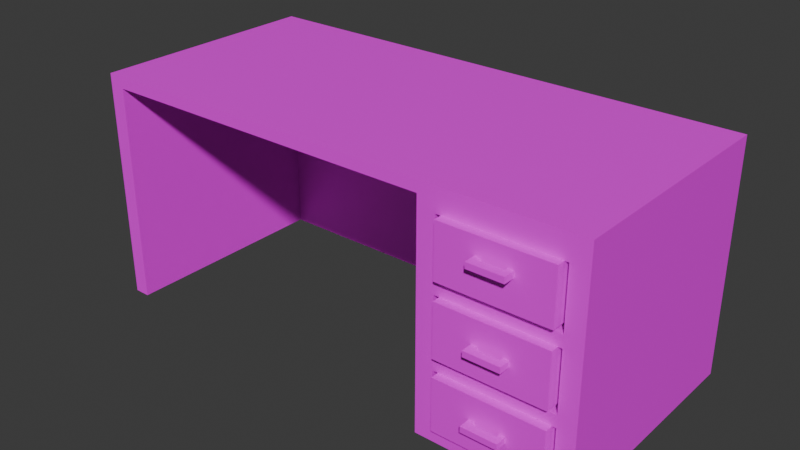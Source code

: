 # Source: table.blend  (saved by Blender 4.2.66; exported with 4.5.12 LTS)
import bpy
from mathutils import Matrix  # noqa: F401  (used for matrix-valued properties, if any)

bpy.ops.wm.read_factory_settings(use_empty=True)
scene = bpy.context.scene
scene.name = 'Scene'

# ---- collections
col_collection = bpy.data.collections.new('Collection'); scene.collection.children.link(col_collection)

# ---- images (referenced by path relative to the original .blend; pixels are not part of the script)
import os
ASSET_DIR = os.environ.get("B2B_ASSET_DIR", "")  # directory of the original .blend (textures are referenced by path, not embedded)
HERE = os.path.dirname(os.path.abspath(__file__))  # packed textures are extracted next to this script under _unpacked/

def load_image(name, relpath, width, height, colorspace="sRGB"):
    """Load a texture the original file referenced (path relative to the .blend, or extracted next to this script)."""
    p = next((c for c in (os.path.join(HERE, relpath), os.path.join(ASSET_DIR, relpath)) if relpath and os.path.exists(c)), "")
    if p:
        img = bpy.data.images.load(p, check_existing=True)
        img.name = name
    else:  # same state as the original file: an image datablock whose file is absent (Cycles renders it pink)
        img = bpy.data.images.new(name, width, height)
        img.source = "FILE"
        img.filepath = "//" + (relpath or name)
    img.colorspace_settings.name = colorspace
    return img
img_1680494893_na_dache_pro_p_frantsuzskii_orekh_tsvet_mebeli_foto = load_image('1680494893_na-dache-pro-p-frantsuzskii-orekh-tsvet-mebeli-foto-', '1680494893_na-dache-pro-p-frantsuzskii-orekh-tsvet-mebeli-foto-61.jpg', 1024, 1024, 'sRGB')

# ---- materials (node trees are filled in below, after node groups)
mat_material = bpy.data.materials.new('Material')
mat_material_001 = bpy.data.materials.new('Material.001')

# ---- material node trees
mat_material.use_nodes = True; mat_material.node_tree.nodes.clear()
_N = mat_material.node_tree.nodes; _L = mat_material.node_tree.links
n0 = _N.new('ShaderNodeBsdfPrincipled'); n0.name = 'Principled BSDF'; n0.location = (10, 300)
n1 = _N.new('ShaderNodeOutputMaterial'); n1.name = 'Material Output'; n1.location = (300, 300)
n2 = _N.new('ShaderNodeTexImage'); n2.name = 'Image Texture'; n2.location = (-270, 108)
n2.image = img_1680494893_na_dache_pro_p_frantsuzskii_orekh_tsvet_mebeli_foto
n3 = _N.new('ShaderNodeNewGeometry'); n3.name = 'Geometry'; n3.location = (-621, 126)
n4 = _N.new('ShaderNodeMapping'); n4.name = 'Mapping'; n4.location = (-440, 198)
_L.new(n0.outputs[0], n1.inputs[0])
_L.new(n2.outputs[0], n0.inputs[0])
_L.new(n3.outputs[0], n4.inputs[0])
_L.new(n4.outputs[0], n2.inputs[0])
n1.is_active_output = True
mat_material_001.use_nodes = True; mat_material_001.node_tree.nodes.clear()
_N = mat_material_001.node_tree.nodes; _L = mat_material_001.node_tree.links
n0 = _N.new('ShaderNodeBsdfPrincipled'); n0.name = 'Principled BSDF'; n0.location = (10, 300)
n1 = _N.new('ShaderNodeOutputMaterial'); n1.name = 'Material Output'; n1.location = (300, 300)
n2 = _N.new('ShaderNodeTexImage'); n2.name = 'Image Texture'; n2.location = (-324, 215)
n2.image = img_1680494893_na_dache_pro_p_frantsuzskii_orekh_tsvet_mebeli_foto
n3 = _N.new('ShaderNodeNewGeometry'); n3.name = 'Geometry'; n3.location = (-769, 170)
n4 = _N.new('ShaderNodeMapping'); n4.name = 'Mapping'; n4.location = (-543, 170)
_L.new(n0.outputs[0], n1.inputs[0])
_L.new(n2.outputs[0], n0.inputs[0])
_L.new(n3.outputs[0], n4.inputs[0])
_L.new(n4.outputs[0], n2.inputs[0])
n1.is_active_output = True

# ---- world
world_world = bpy.data.worlds.new('World'); scene.world = world_world
world_world.use_nodes = True; world_world.node_tree.nodes.clear()
_N = world_world.node_tree.nodes; _L = world_world.node_tree.links
n0 = _N.new('ShaderNodeOutputWorld'); n0.name = 'World Output'; n0.location = (300, 300)
n1 = _N.new('ShaderNodeBackground'); n1.name = 'Background'; n1.location = (10, 300)
n1.inputs[0].default_value = (0.05088, 0.05088, 0.05088, 1.0)
_L.new(n1.outputs[0], n0.inputs[0])
n0.is_active_output = True
world_world.color = (0.05088, 0.05088, 0.05088)
world_world.sun_shadow_jitter_overblur = 0.0

# ---- meshes
me_plane = bpy.data.meshes.new('Plane')
me_plane.from_pydata([(-1.0, -1.0, 0.0), (1.0, -1.0, 0.0), (-1.0, 1.0, 0.0), (1.0, 1.0, 0.0), (-44.76, -1.0, 0.0), (-44.76, 1.0, 0.0), (-46.95, -1.0, 0.0), (-46.95, 1.0, 0.0), (-61.53, -1.0, 0.0), (-61.53, 1.0, 0.0), (-63.72, -1.0, 0.0), (-63.72, 1.0, 0.0), (-1.0, 26.53, 0.0), (1.0, 26.53, 0.0), (-1.0, 26.53, 0.0), (1.0, 26.53, 0.0), (-1.0, 28.71, 0.0), (1.0, 28.71, 0.0), (-44.76, 26.53, 0.0), (-46.95, 26.53, 0.0), (-44.76, 28.71, 0.0), (-46.95, 28.71, 0.0), (-61.53, 26.53, 0.0), (-63.72, 26.53, 0.0), (-61.53, 28.71, 0.0), (-63.72, 28.71, 0.0), (-1.0, 1.0, -1.459), (-1.0, -1.0, -1.459), (1.0, -1.0, -1.459), (1.0, 1.0, -1.459), (-44.76, 1.0, -1.459), (-44.76, -1.0, -1.459), (-46.95, 1.0, -1.459), (-46.95, -1.0, -1.459), (-61.53, 1.0, -1.459), (-61.53, -1.0, -1.459), (-63.72, 1.0, -1.459), (-63.72, -1.0, -1.459), (1.0, 26.53, -1.459), (-1.0, 26.53, -1.459), (1.0, 26.53, -1.459), (-1.0, 26.53, -1.459), (1.0, 28.71, -1.459), (-1.0, 28.71, -1.459), (-44.76, 26.53, -1.459), (-46.95, 26.53, -1.459), (-44.76, 28.71, -1.459), (-46.95, 28.71, -1.459), (-61.53, 26.53, -1.459), (-63.72, 26.53, -1.459), (-61.53, 28.71, -1.459), (-63.72, 28.71, -1.459), (-1.0, 1.0, -8.752), (-1.0, -1.0, -8.752), (1.0, -1.0, -8.752), (1.0, 1.0, -8.752), (-44.76, 1.0, -8.752), (-44.76, -1.0, -8.752), (-46.95, 1.0, -8.752), (-46.95, -1.0, -8.752), (-61.53, 1.0, -8.752), (-61.53, -1.0, -8.752), (-63.72, 1.0, -8.752), (-63.72, -1.0, -8.752), (1.0, 26.53, -8.752), (-1.0, 26.53, -8.752), (1.0, 26.53, -8.752), (-1.0, 26.53, -8.752), (1.0, 28.71, -8.752), (-1.0, 28.71, -8.752), (-44.76, 26.53, -8.752), (-46.95, 26.53, -8.752), (-44.76, 28.71, -8.752), (-46.95, 28.71, -8.752), (-61.53, 26.53, -8.752), (-63.72, 26.53, -8.752), (-61.53, 28.71, -8.752), (-63.72, 28.71, -8.752), (-1.0, 1.0, -10.21), (-1.0, -1.0, -10.21), (1.0, -1.0, -10.21), (1.0, 1.0, -10.21), (-44.76, 1.0, -10.21), (-44.76, -1.0, -10.21), (-46.95, 1.0, -10.21), (-46.95, -1.0, -10.21), (-61.53, 1.0, -10.21), (-61.53, -1.0, -10.21), (-63.72, 1.0, -10.21), (-63.72, -1.0, -10.21), (1.0, 26.53, -10.21), (-1.0, 26.53, -10.21), (1.0, 26.53, -10.21), (-1.0, 26.53, -10.21), (1.0, 28.71, -10.21), (-1.0, 28.71, -10.21), (-44.76, 26.53, -10.21), (-46.95, 26.53, -10.21), (-44.76, 28.71, -10.21), (-46.95, 28.71, -10.21), (-61.53, 26.53, -10.21), (-63.72, 26.53, -10.21), (-61.53, 28.71, -10.21), (-63.72, 28.71, -10.21), (-1.0, 1.0, -17.5), (-1.0, -1.0, -17.5), (1.0, -1.0, -17.5), (1.0, 1.0, -17.5), (-44.76, 1.0, -17.5), (-44.76, -1.0, -17.5), (-46.95, 1.0, -17.5), (-46.95, -1.0, -17.5), (-61.53, 1.0, -17.5), (-61.53, -1.0, -17.5), (-63.72, 1.0, -17.5), (-63.72, -1.0, -17.5), (1.0, 26.53, -17.5), (-1.0, 26.53, -17.5), (1.0, 26.53, -17.5), (-1.0, 26.53, -17.5), (1.0, 28.71, -17.5), (-1.0, 28.71, -17.5), (-44.76, 26.53, -17.5), (-46.95, 26.53, -17.5), (-44.76, 28.71, -17.5), (-46.95, 28.71, -17.5), (-61.53, 26.53, -17.5), (-63.72, 26.53, -17.5), (-61.53, 28.71, -17.5), (-63.72, 28.71, -17.5), (-1.0, 1.0, -18.96), (-1.0, -1.0, -18.96), (1.0, -1.0, -18.96), (1.0, 1.0, -18.96), (-44.76, 1.0, -18.96), (-44.76, -1.0, -18.96), (-46.95, 1.0, -18.96), (-46.95, -1.0, -18.96), (-61.53, 1.0, -18.96), (-61.53, -1.0, -18.96), (-63.72, 1.0, -18.96), (-63.72, -1.0, -18.96), (1.0, 26.53, -18.96), (-1.0, 26.53, -18.96), (1.0, 26.53, -18.96), (-1.0, 26.53, -18.96), (1.0, 28.71, -18.96), (-1.0, 28.71, -18.96), (-44.76, 26.53, -18.96), (-46.95, 26.53, -18.96), (-44.76, 28.71, -18.96), (-46.95, 28.71, -18.96), (-61.53, 26.53, -18.96), (-63.72, 26.53, -18.96), (-61.53, 28.71, -18.96), (-63.72, 28.71, -18.96), (-1.0, 1.0, -26.26), (-1.0, -1.0, -26.26), (1.0, -1.0, -26.26), (1.0, 1.0, -26.26), (-44.76, 1.0, -26.26), (-44.76, -1.0, -26.26), (-46.95, 1.0, -26.26), (-46.95, -1.0, -26.26), (-61.53, 1.0, -26.26), (-61.53, -1.0, -26.26), (-63.72, 1.0, -26.26), (-63.72, -1.0, -26.26), (1.0, 26.53, -26.26), (-1.0, 26.53, -26.26), (1.0, 26.53, -26.26), (-1.0, 26.53, -26.26), (1.0, 28.71, -26.26), (-1.0, 28.71, -26.26), (-44.76, 26.53, -26.26), (-46.95, 26.53, -26.26), (-44.76, 28.71, -26.26), (-46.95, 28.71, -26.26), (-61.53, 26.53, -26.26), (-63.72, 26.53, -26.26), (-61.53, 28.71, -26.26), (-63.72, 28.71, -26.26), (-1.0, 1.0, -27.71), (-1.0, -1.0, -27.71), (1.0, -1.0, -27.71), (1.0, 1.0, -27.71), (-44.76, 1.0, -27.71), (-44.76, -1.0, -27.71), (-46.95, 1.0, -27.71), (-46.95, -1.0, -27.71), (-61.53, 1.0, -27.71), (-61.53, -1.0, -27.71), (-63.72, 1.0, -27.71), (-63.72, -1.0, -27.71), (1.0, 26.53, -27.71), (-1.0, 26.53, -27.71), (1.0, 26.53, -27.71), (-1.0, 26.53, -27.71), (1.0, 28.71, -27.71), (-1.0, 28.71, -27.71), (-44.76, 26.53, -27.71), (-46.95, 26.53, -27.71), (-44.76, 28.71, -27.71), (-46.95, 28.71, -27.71), (-61.53, 26.53, -27.71), (-63.72, 26.53, -27.71), (-61.53, 28.71, -27.71), (-63.72, 28.71, -27.71), (-1.0, 1.0, -29.17), (-1.0, -1.0, -29.17), (1.0, -1.0, -29.17), (1.0, 1.0, -29.17), (-44.76, 1.0, -29.17), (-44.76, -1.0, -29.17), (-46.95, 1.0, -29.17), (-46.95, -1.0, -29.17), (-61.53, 1.0, -29.17), (-61.53, -1.0, -29.17), (-63.72, 1.0, -29.17), (-63.72, -1.0, -29.17), (1.0, 26.53, -29.17), (-1.0, 26.53, -29.17), (1.0, 26.53, -29.17), (-1.0, 26.53, -29.17), (1.0, 28.71, -29.17), (-1.0, 28.71, -29.17), (-44.76, 26.53, -29.17), (-46.95, 26.53, -29.17), (-44.76, 28.71, -29.17), (-46.95, 28.71, -29.17), (-61.53, 26.53, -29.17), (-63.72, 26.53, -29.17), (-61.53, 28.71, -29.17), (-63.72, 28.71, -29.17)], [], [(0, 2, 3, 1), (0, 4, 5, 2), (4, 6, 7, 5), (6, 8, 9, 7), (8, 10, 11, 9), (2, 12, 13, 3), (14, 16, 17, 15), (7, 19, 18, 5), (19, 21, 20, 18), (11, 23, 22, 9), (23, 25, 24, 22), (24, 21, 19, 22), (29, 38, 64, 55), (30, 44, 70, 56), (50, 51, 77, 76), (39, 26, 52, 65), (28, 29, 55, 54), (45, 32, 58, 71), (34, 48, 74, 60), (38, 39, 65, 64), (27, 28, 54, 53), (33, 31, 57, 59), (49, 36, 62, 75), (40, 42, 68, 66), (15, 17, 42, 40), (23, 11, 36, 49), (6, 4, 31, 33), (0, 1, 28, 27), (13, 12, 39, 38), (9, 22, 19, 7), (48, 34, 32, 45), (1, 3, 29, 28), (12, 2, 26, 39), (24, 25, 51, 50), (5, 18, 44, 30), (3, 13, 38, 29), (25, 23, 49, 51), (8, 6, 33, 35), (20, 21, 47, 46), (14, 15, 40, 41), (7, 9, 34, 32), (4, 0, 27, 31), (17, 16, 43, 42), (21, 24, 50, 47), (11, 10, 37, 36), (18, 20, 46, 44), (2, 5, 30, 26), (16, 14, 41, 43), (22, 19, 45, 48), (10, 8, 35, 37), (52, 56, 82, 78), (70, 72, 98, 96), (62, 63, 89, 88), (73, 76, 102, 99), (68, 69, 95, 94), (57, 53, 79, 83), (58, 60, 86, 84), (67, 66, 92, 93), (72, 73, 99, 98), (61, 59, 85, 87), (77, 75, 101, 103), (55, 64, 90, 81), (51, 49, 75, 77), (35, 33, 59, 61), (46, 47, 73, 72), (41, 40, 66, 67), (32, 34, 60, 58), (31, 27, 53, 57), (42, 43, 69, 68), (73, 47, 45, 71), (36, 37, 63, 62), (44, 46, 72, 70), (26, 30, 56, 52), (43, 41, 67, 69), (37, 35, 61, 63), (96, 98, 124, 122), (88, 89, 115, 114), (123, 126, 128, 125), (94, 95, 121, 120), (83, 79, 105, 109), (84, 86, 112, 110), (93, 92, 118, 119), (98, 99, 125, 124), (87, 85, 111, 113), (103, 101, 127, 129), (81, 90, 116, 107), (82, 96, 122, 108), (69, 67, 93, 95), (74, 71, 97, 100), (63, 61, 87, 89), (66, 68, 94, 92), (75, 62, 88, 101), (59, 57, 83, 85), (53, 54, 80, 79), (64, 65, 91, 90), (60, 74, 100, 86), (71, 58, 84, 97), (54, 55, 81, 80), (65, 52, 78, 91), (76, 77, 103, 102), (56, 70, 96, 82), (122, 124, 150, 148), (114, 115, 141, 140), (125, 128, 154, 151), (120, 121, 147, 146), (109, 105, 131, 135), (110, 112, 138, 136), (119, 118, 144, 145), (124, 125, 151, 150), (113, 111, 137, 139), (129, 127, 153, 155), (107, 116, 142, 133), (108, 122, 148, 134), (78, 82, 108, 104), (95, 93, 119, 121), (86, 100, 97, 84), (89, 87, 113, 115), (92, 94, 120, 118), (101, 88, 114, 127), (85, 83, 109, 111), (79, 80, 106, 105), (90, 91, 117, 116), (86, 100, 126, 112), (97, 84, 110, 123), (80, 81, 107, 106), (91, 78, 104, 117), (102, 103, 129, 128), (140, 141, 167, 166), (175, 178, 180, 177), (146, 147, 173, 172), (135, 131, 157, 161), (136, 138, 164, 162), (145, 144, 170, 171), (150, 151, 177, 176), (139, 137, 163, 165), (155, 153, 179, 181), (133, 142, 168, 159), (134, 148, 174, 160), (154, 155, 181, 180), (104, 108, 134, 130), (121, 119, 145, 147), (126, 123, 149, 152), (115, 113, 139, 141), (118, 120, 146, 144), (127, 114, 140, 153), (111, 109, 135, 137), (105, 106, 132, 131), (116, 117, 143, 142), (112, 126, 152, 138), (123, 110, 136, 149), (106, 107, 133, 132), (117, 104, 130, 143), (128, 129, 155, 154), (177, 180, 206, 203), (172, 173, 199, 198), (161, 157, 183, 187), (162, 164, 190, 188), (171, 170, 196, 197), (176, 177, 203, 202), (165, 163, 189, 191), (181, 179, 205, 207), (159, 168, 194, 185), (160, 174, 200, 186), (180, 181, 207, 206), (169, 156, 182, 195), (148, 150, 176, 174), (130, 134, 160, 156), (147, 145, 171, 173), (141, 139, 165, 167), (144, 146, 172, 170), (153, 140, 166, 179), (137, 135, 161, 163), (131, 132, 158, 157), (142, 143, 169, 168), (138, 152, 178, 164), (149, 136, 162, 175), (132, 133, 159, 158), (143, 130, 156, 169), (198, 199, 225, 224), (187, 183, 209, 213), (188, 190, 216, 214), (197, 196, 222, 223), (202, 203, 229, 228), (191, 189, 215, 217), (207, 205, 231, 233), (185, 194, 220, 211), (186, 200, 226, 212), (206, 207, 233, 232), (195, 182, 208, 221), (184, 185, 211, 210), (166, 167, 193, 192), (174, 176, 202, 200), (156, 160, 186, 182), (173, 171, 197, 199), (178, 175, 201, 204), (167, 165, 191, 193), (170, 172, 198, 196), (179, 166, 192, 205), (163, 161, 187, 189), (157, 158, 184, 183), (168, 169, 195, 194), (164, 178, 204, 190), (175, 162, 188, 201), (158, 159, 185, 184), (209, 210, 211, 208), (209, 208, 212, 213), (213, 212, 214, 215), (215, 214, 216, 217), (217, 216, 218, 219), (208, 211, 220, 221), (223, 222, 224, 225), (214, 212, 226, 227), (227, 226, 228, 229), (218, 216, 230, 231), (231, 230, 232, 233), (232, 230, 227, 229), (203, 206, 232, 229), (192, 193, 219, 218), (225, 199, 202, 228), (223, 226, 212, 208), (223, 225, 228, 226), (204, 201, 227, 230), (193, 191, 217, 219), (196, 198, 224, 222), (205, 192, 218, 231), (189, 187, 213, 215), (183, 184, 210, 209), (194, 195, 221, 220), (190, 204, 201, 188), (230, 216, 214, 227), (199, 197, 200, 202), (197, 223, 208, 182), (200, 197, 182, 186), (178, 152, 154, 180), (149, 175, 177, 151), (152, 149, 151, 154), (138, 152, 149, 136), (126, 100, 102, 128), (97, 123, 125, 99), (100, 97, 99, 102), (50, 76, 74, 48), (71, 74, 76, 73), (48, 45, 47, 50)])
_uv = me_plane.uv_layers.new(name='UVMap')
_uv.uv.foreach_set('vector', [0.0, 0.0, 0.0, 1.0, 1.0, 1.0, 1.0, 0.0, 0.0, 0.0, 0.0, 0.0, 0.0, 1.0, 0.0, 1.0, 0.0, 0.0, 0.0, 0.0, 0.0, 1.0, 0.0, 1.0, 0.0, 0.0, 0.0, 0.0, 0.0, 1.0, 0.0, 1.0, 0.0, 0.0, 0.0, 0.0, 0.0, 1.0, 0.0, 1.0, 0.0, 1.0, 0.0, 1.0, 1.0, 1.0, 1.0, 1.0, 0.0, 0.0, 0.0, 0.0, 0.0, 0.0, 0.0, 0.0, 0.0, 1.0, 0.0, 1.0, 0.0, 1.0, 0.0, 1.0, 0.0, 1.0, 0.0, 1.0, 0.0, 1.0, 0.0, 1.0, 0.0, 1.0, 0.0, 1.0, 0.0, 1.0, 0.0, 1.0, 0.0, 1.0, 0.0, 1.0, 0.0, 1.0, 0.0, 1.0, 0.0, 1.0, 0.0, 1.0, 0.0, 1.0, 0.0, 1.0, 1.0, 1.0, 1.0, 1.0, 1.0, 1.0, 1.0, 1.0, 0.0, 1.0, 0.0, 1.0, 0.0, 1.0, 0.0, 1.0, 0.0, 1.0, 0.0, 1.0, 0.0, 1.0, 0.0, 1.0, 0.0, 1.0, 0.0, 1.0, 0.0, 1.0, 0.0, 1.0, 1.0, 0.0, 1.0, 1.0, 1.0, 1.0, 1.0, 0.0, 0.0, 1.0, 0.0, 1.0, 0.0, 1.0, 0.0, 1.0, 0.0, 1.0, 0.0, 1.0, 0.0, 1.0, 0.0, 1.0, 1.0, 1.0, 0.0, 1.0, 0.0, 1.0, 1.0, 1.0, 0.0, 0.0, 1.0, 0.0, 1.0, 0.0, 0.0, 0.0, 0.0, 0.0, 0.0, 0.0, 0.0, 0.0, 0.0, 0.0, 0.0, 1.0, 0.0, 1.0, 0.0, 1.0, 0.0, 1.0, 0.0, 0.0, 0.0, 0.0, 0.0, 0.0, 0.0, 0.0, 0.0, 0.0, 0.0, 0.0, 0.0, 0.0, 0.0, 0.0, 0.0, 1.0, 0.0, 1.0, 0.0, 1.0, 0.0, 1.0, 0.0, 0.0, 0.0, 0.0, 0.0, 0.0, 0.0, 0.0, 0.0, 0.0, 1.0, 0.0, 1.0, 0.0, 0.0, 0.0, 1.0, 1.0, 0.0, 1.0, 0.0, 1.0, 1.0, 1.0, 0.0, 1.0, 0.0, 1.0, 0.0, 1.0, 0.0, 1.0, 0.0, 1.0, 0.0, 1.0, 0.0, 1.0, 0.0, 1.0, 1.0, 0.0, 1.0, 1.0, 1.0, 1.0, 1.0, 0.0, 0.0, 1.0, 0.0, 1.0, 0.0, 1.0, 0.0, 1.0, 0.0, 1.0, 0.0, 1.0, 0.0, 1.0, 0.0, 1.0, 0.0, 1.0, 0.0, 1.0, 0.0, 1.0, 0.0, 1.0, 1.0, 1.0, 1.0, 1.0, 1.0, 1.0, 1.0, 1.0, 0.0, 1.0, 0.0, 1.0, 0.0, 1.0, 0.0, 1.0, 0.0, 0.0, 0.0, 0.0, 0.0, 0.0, 0.0, 0.0, 0.0, 1.0, 0.0, 1.0, 0.0, 1.0, 0.0, 1.0, 0.0, 0.0, 0.0, 0.0, 0.0, 0.0, 0.0, 0.0, 0.0, 1.0, 0.0, 1.0, 0.0, 1.0, 0.0, 1.0, 0.0, 0.0, 0.0, 0.0, 0.0, 0.0, 0.0, 0.0, 0.0, 0.0, 0.0, 0.0, 0.0, 0.0, 0.0, 0.0, 0.0, 1.0, 0.0, 1.0, 0.0, 1.0, 0.0, 1.0, 0.0, 1.0, 0.0, 0.0, 0.0, 0.0, 0.0, 1.0, 0.0, 1.0, 0.0, 1.0, 0.0, 1.0, 0.0, 1.0, 0.0, 1.0, 0.0, 1.0, 0.0, 1.0, 0.0, 1.0, 0.0, 0.0, 0.0, 0.0, 0.0, 0.0, 0.0, 0.0, 0.0, 1.0, 0.0, 1.0, 0.0, 1.0, 0.0, 1.0, 0.0, 0.0, 0.0, 0.0, 0.0, 0.0, 0.0, 0.0, 0.0, 1.0, 0.0, 1.0, 0.0, 1.0, 0.0, 1.0, 0.0, 1.0, 0.0, 1.0, 0.0, 1.0, 0.0, 1.0, 0.0, 1.0, 0.0, 0.0, 0.0, 0.0, 0.0, 1.0, 0.0, 1.0, 0.0, 1.0, 0.0, 1.0, 0.0, 1.0, 0.0, 0.0, 0.0, 0.0, 0.0, 0.0, 0.0, 0.0, 0.0, 0.0, 0.0, 0.0, 0.0, 0.0, 0.0, 0.0, 0.0, 1.0, 0.0, 1.0, 0.0, 1.0, 0.0, 1.0, 0.0, 0.0, 0.0, 0.0, 0.0, 0.0, 0.0, 0.0, 0.0, 1.0, 0.0, 1.0, 0.0, 1.0, 0.0, 1.0, 0.0, 0.0, 0.0, 0.0, 0.0, 0.0, 0.0, 0.0, 0.0, 1.0, 0.0, 1.0, 0.0, 1.0, 0.0, 1.0, 1.0, 1.0, 1.0, 1.0, 1.0, 1.0, 1.0, 1.0, 0.0, 1.0, 0.0, 1.0, 0.0, 1.0, 0.0, 1.0, 0.0, 0.0, 0.0, 0.0, 0.0, 0.0, 0.0, 0.0, 0.0, 1.0, 0.0, 1.0, 0.0, 1.0, 0.0, 1.0, 0.0, 0.0, 0.0, 0.0, 0.0, 0.0, 0.0, 0.0, 0.0, 1.0, 0.0, 1.0, 0.0, 1.0, 0.0, 1.0, 0.0, 0.0, 0.0, 0.0, 0.0, 0.0, 0.0, 0.0, 0.0, 0.0, 0.0, 0.0, 0.0, 0.0, 0.0, 0.0, 0.0, 1.0, 0.0, 1.0, 0.0, 1.0, 0.0, 1.0, 0.0, 1.0, 0.0, 0.0, 0.0, 0.0, 0.0, 1.0, 0.0, 1.0, 0.0, 1.0, 0.0, 1.0, 0.0, 1.0, 0.0, 1.0, 0.0, 1.0, 0.0, 1.0, 0.0, 1.0, 0.0, 0.0, 0.0, 0.0, 0.0, 0.0, 0.0, 0.0, 0.0, 0.0, 0.0, 0.0, 0.0, 0.0, 0.0, 0.0, 0.0, 1.0, 0.0, 1.0, 0.0, 1.0, 0.0, 1.0, 0.0, 1.0, 0.0, 0.0, 0.0, 0.0, 0.0, 1.0, 0.0, 1.0, 0.0, 1.0, 0.0, 1.0, 0.0, 1.0, 0.0, 0.0, 0.0, 0.0, 0.0, 0.0, 0.0, 0.0, 0.0, 0.0, 0.0, 0.0, 0.0, 0.0, 0.0, 0.0, 0.0, 1.0, 0.0, 1.0, 0.0, 1.0, 0.0, 1.0, 0.0, 0.0, 0.0, 0.0, 0.0, 0.0, 0.0, 0.0, 0.0, 1.0, 0.0, 1.0, 0.0, 1.0, 0.0, 1.0, 0.0, 0.0, 0.0, 0.0, 0.0, 0.0, 0.0, 0.0, 0.0, 1.0, 0.0, 1.0, 0.0, 1.0, 0.0, 1.0, 1.0, 1.0, 1.0, 1.0, 1.0, 1.0, 1.0, 1.0, 0.0, 1.0, 0.0, 1.0, 0.0, 1.0, 0.0, 1.0, 0.0, 0.0, 0.0, 0.0, 0.0, 0.0, 0.0, 0.0, 0.0, 1.0, 0.0, 1.0, 0.0, 1.0, 0.0, 1.0, 0.0, 0.0, 0.0, 0.0, 0.0, 0.0, 0.0, 0.0, 0.0, 0.0, 0.0, 0.0, 0.0, 0.0, 0.0, 0.0, 0.0, 1.0, 0.0, 1.0, 0.0, 1.0, 0.0, 1.0, 0.0, 0.0, 0.0, 0.0, 0.0, 0.0, 0.0, 0.0, 0.0, 0.0, 1.0, 0.0, 1.0, 0.0, 0.0, 0.0, 1.0, 1.0, 0.0, 1.0, 0.0, 1.0, 1.0, 1.0, 0.0, 1.0, 0.0, 1.0, 0.0, 1.0, 0.0, 1.0, 0.0, 1.0, 0.0, 1.0, 0.0, 1.0, 0.0, 1.0, 1.0, 0.0, 1.0, 1.0, 1.0, 1.0, 1.0, 0.0, 0.0, 1.0, 0.0, 1.0, 0.0, 1.0, 0.0, 1.0, 0.0, 1.0, 0.0, 1.0, 0.0, 1.0, 0.0, 1.0, 0.0, 1.0, 0.0, 1.0, 0.0, 1.0, 0.0, 1.0, 0.0, 1.0, 0.0, 1.0, 0.0, 1.0, 0.0, 1.0, 0.0, 1.0, 0.0, 0.0, 0.0, 0.0, 0.0, 1.0, 0.0, 1.0, 0.0, 1.0, 0.0, 1.0, 0.0, 1.0, 0.0, 0.0, 0.0, 0.0, 0.0, 0.0, 0.0, 0.0, 0.0, 0.0, 0.0, 0.0, 0.0, 0.0, 0.0, 0.0, 0.0, 1.0, 0.0, 1.0, 0.0, 1.0, 0.0, 1.0, 0.0, 0.0, 0.0, 0.0, 0.0, 0.0, 0.0, 0.0, 0.0, 1.0, 0.0, 1.0, 0.0, 1.0, 0.0, 1.0, 0.0, 0.0, 0.0, 0.0, 0.0, 0.0, 0.0, 0.0, 0.0, 1.0, 0.0, 1.0, 0.0, 1.0, 0.0, 1.0, 1.0, 1.0, 1.0, 1.0, 1.0, 1.0, 1.0, 1.0, 0.0, 1.0, 0.0, 1.0, 0.0, 1.0, 0.0, 1.0, 0.0, 1.0, 0.0, 1.0, 0.0, 1.0, 0.0, 1.0, 0.0, 0.0, 0.0, 0.0, 0.0, 0.0, 0.0, 0.0, 0.0, 1.0, 0.0, 1.0, 0.0, 1.0, 0.0, 1.0, 0.0, 0.0, 0.0, 0.0, 0.0, 0.0, 0.0, 0.0, 0.0, 0.0, 0.0, 0.0, 0.0, 0.0, 0.0, 0.0, 0.0, 1.0, 0.0, 1.0, 0.0, 1.0, 0.0, 1.0, 0.0, 0.0, 0.0, 0.0, 0.0, 0.0, 0.0, 0.0, 0.0, 0.0, 1.0, 0.0, 1.0, 0.0, 0.0, 0.0, 1.0, 1.0, 0.0, 1.0, 0.0, 1.0, 1.0, 1.0, 0.0, 1.0, 0.0, 1.0, 0.0, 1.0, 0.0, 1.0, 0.0, 1.0, 0.0, 1.0, 0.0, 1.0, 0.0, 1.0, 1.0, 0.0, 1.0, 1.0, 1.0, 1.0, 1.0, 0.0, 0.0, 1.0, 0.0, 1.0, 0.0, 1.0, 0.0, 1.0, 0.0, 1.0, 0.0, 1.0, 0.0, 1.0, 0.0, 1.0, 0.0, 1.0, 0.0, 0.0, 0.0, 0.0, 0.0, 1.0, 0.0, 1.0, 0.0, 1.0, 0.0, 1.0, 0.0, 1.0, 0.0, 0.0, 0.0, 0.0, 0.0, 0.0, 0.0, 0.0, 0.0, 0.0, 0.0, 0.0, 0.0, 0.0, 0.0, 0.0, 0.0, 1.0, 0.0, 1.0, 0.0, 1.0, 0.0, 1.0, 0.0, 0.0, 0.0, 0.0, 0.0, 0.0, 0.0, 0.0, 0.0, 1.0, 0.0, 1.0, 0.0, 1.0, 0.0, 1.0, 0.0, 0.0, 0.0, 0.0, 0.0, 0.0, 0.0, 0.0, 0.0, 1.0, 0.0, 1.0, 0.0, 1.0, 0.0, 1.0, 1.0, 1.0, 1.0, 1.0, 1.0, 1.0, 1.0, 1.0, 0.0, 1.0, 0.0, 1.0, 0.0, 1.0, 0.0, 1.0, 0.0, 1.0, 0.0, 1.0, 0.0, 1.0, 0.0, 1.0, 0.0, 1.0, 0.0, 1.0, 0.0, 1.0, 0.0, 1.0, 0.0, 0.0, 0.0, 0.0, 0.0, 0.0, 0.0, 0.0, 0.0, 1.0, 0.0, 1.0, 0.0, 1.0, 0.0, 1.0, 0.0, 0.0, 0.0, 0.0, 0.0, 0.0, 0.0, 0.0, 0.0, 0.0, 0.0, 0.0, 0.0, 0.0, 0.0, 0.0, 0.0, 1.0, 0.0, 1.0, 0.0, 1.0, 0.0, 1.0, 0.0, 0.0, 0.0, 0.0, 0.0, 0.0, 0.0, 0.0, 0.0, 0.0, 1.0, 0.0, 1.0, 0.0, 0.0, 0.0, 1.0, 1.0, 0.0, 1.0, 0.0, 1.0, 1.0, 1.0, 0.0, 1.0, 0.0, 1.0, 0.0, 1.0, 0.0, 1.0, 0.0, 1.0, 0.0, 1.0, 0.0, 1.0, 0.0, 1.0, 1.0, 0.0, 1.0, 1.0, 1.0, 1.0, 1.0, 0.0, 0.0, 1.0, 0.0, 1.0, 0.0, 1.0, 0.0, 1.0, 0.0, 1.0, 0.0, 1.0, 0.0, 1.0, 0.0, 1.0, 0.0, 1.0, 0.0, 1.0, 0.0, 1.0, 0.0, 1.0, 0.0, 0.0, 0.0, 0.0, 0.0, 0.0, 0.0, 0.0, 0.0, 0.0, 0.0, 0.0, 0.0, 0.0, 0.0, 0.0, 0.0, 1.0, 0.0, 1.0, 0.0, 1.0, 0.0, 1.0, 0.0, 0.0, 0.0, 0.0, 0.0, 0.0, 0.0, 0.0, 0.0, 1.0, 0.0, 1.0, 0.0, 1.0, 0.0, 1.0, 0.0, 0.0, 0.0, 0.0, 0.0, 0.0, 0.0, 0.0, 0.0, 1.0, 0.0, 1.0, 0.0, 1.0, 0.0, 1.0, 1.0, 1.0, 1.0, 1.0, 1.0, 1.0, 1.0, 1.0, 0.0, 1.0, 0.0, 1.0, 0.0, 1.0, 0.0, 1.0, 0.0, 1.0, 0.0, 1.0, 0.0, 1.0, 0.0, 1.0, 0.0, 1.0, 0.0, 1.0, 0.0, 1.0, 0.0, 1.0, 0.0, 1.0, 0.0, 1.0, 0.0, 1.0, 0.0, 1.0, 0.0, 1.0, 0.0, 1.0, 0.0, 1.0, 0.0, 1.0, 0.0, 0.0, 0.0, 0.0, 0.0, 0.0, 0.0, 0.0, 0.0, 0.0, 0.0, 0.0, 0.0, 0.0, 0.0, 0.0, 0.0, 0.0, 0.0, 0.0, 0.0, 0.0, 0.0, 0.0, 0.0, 1.0, 0.0, 1.0, 0.0, 1.0, 0.0, 1.0, 0.0, 0.0, 0.0, 0.0, 0.0, 0.0, 0.0, 0.0, 0.0, 0.0, 1.0, 0.0, 1.0, 0.0, 0.0, 0.0, 1.0, 1.0, 0.0, 1.0, 0.0, 1.0, 1.0, 1.0, 0.0, 1.0, 0.0, 1.0, 0.0, 1.0, 0.0, 1.0, 0.0, 1.0, 0.0, 1.0, 0.0, 1.0, 0.0, 1.0, 1.0, 0.0, 1.0, 1.0, 1.0, 1.0, 1.0, 0.0, 0.0, 1.0, 0.0, 1.0, 0.0, 1.0, 0.0, 1.0, 0.0, 0.0, 0.0, 0.0, 0.0, 0.0, 0.0, 0.0, 0.0, 0.0, 0.0, 0.0, 0.0, 0.0, 0.0, 0.0, 0.0, 1.0, 0.0, 1.0, 0.0, 1.0, 0.0, 1.0, 0.0, 0.0, 0.0, 0.0, 0.0, 0.0, 0.0, 0.0, 0.0, 1.0, 0.0, 1.0, 0.0, 1.0, 0.0, 1.0, 0.0, 0.0, 0.0, 0.0, 0.0, 0.0, 0.0, 0.0, 0.0, 1.0, 0.0, 1.0, 0.0, 1.0, 0.0, 1.0, 1.0, 1.0, 1.0, 1.0, 1.0, 1.0, 1.0, 1.0, 0.0, 1.0, 0.0, 1.0, 0.0, 1.0, 0.0, 1.0, 0.0, 1.0, 0.0, 1.0, 0.0, 1.0, 0.0, 1.0, 0.0, 1.0, 0.0, 1.0, 0.0, 1.0, 0.0, 1.0, 1.0, 0.0, 1.0, 1.0, 1.0, 1.0, 1.0, 0.0, 0.0, 1.0, 0.0, 0.0, 0.0, 0.0, 0.0, 1.0, 0.0, 1.0, 0.0, 1.0, 0.0, 1.0, 0.0, 1.0, 0.0, 1.0, 0.0, 1.0, 0.0, 1.0, 0.0, 1.0, 0.0, 0.0, 0.0, 0.0, 0.0, 0.0, 0.0, 0.0, 0.0, 1.0, 0.0, 1.0, 0.0, 1.0, 0.0, 1.0, 0.0, 0.0, 0.0, 0.0, 0.0, 0.0, 0.0, 0.0, 0.0, 0.0, 0.0, 0.0, 0.0, 0.0, 0.0, 0.0, 0.0, 1.0, 0.0, 1.0, 0.0, 1.0, 0.0, 1.0, 0.0, 0.0, 0.0, 0.0, 0.0, 0.0, 0.0, 0.0, 0.0, 0.0, 1.0, 0.0, 1.0, 0.0, 0.0, 0.0, 1.0, 1.0, 0.0, 1.0, 0.0, 1.0, 1.0, 1.0, 0.0, 1.0, 0.0, 1.0, 0.0, 1.0, 0.0, 1.0, 0.0, 1.0, 0.0, 1.0, 0.0, 1.0, 0.0, 1.0, 1.0, 0.0, 1.0, 1.0, 1.0, 1.0, 1.0, 0.0, 0.0, 0.0, 1.0, 0.0, 1.0, 1.0, 0.0, 1.0, 0.0, 0.0, 0.0, 1.0, 0.0, 1.0, 0.0, 0.0, 0.0, 0.0, 0.0, 1.0, 0.0, 1.0, 0.0, 0.0, 0.0, 0.0, 0.0, 1.0, 0.0, 1.0, 0.0, 0.0, 0.0, 0.0, 0.0, 1.0, 0.0, 1.0, 0.0, 0.0, 0.0, 1.0, 1.0, 1.0, 1.0, 1.0, 0.0, 1.0, 0.0, 0.0, 0.0, 0.0, 0.0, 0.0, 0.0, 0.0, 0.0, 1.0, 0.0, 1.0, 0.0, 1.0, 0.0, 1.0, 0.0, 1.0, 0.0, 1.0, 0.0, 1.0, 0.0, 1.0, 0.0, 1.0, 0.0, 1.0, 0.0, 1.0, 0.0, 1.0, 0.0, 1.0, 0.0, 1.0, 0.0, 1.0, 0.0, 1.0, 0.0, 1.0, 0.0, 1.0, 0.0, 1.0, 0.0, 1.0, 0.0, 1.0, 0.0, 1.0, 0.0, 1.0, 0.0, 1.0, 0.0, 1.0, 0.0, 0.0, 0.0, 0.0, 0.0, 1.0, 0.0, 0.0, 0.0, 0.0, 0.0, 1.0, 0.0, 1.0, 0.0, 0.0, 0.0, 1.0, 0.0, 1.0, 0.0, 1.0, 0.0, 0.0, 0.0, 0.0, 0.0, 1.0, 0.0, 1.0, 0.0, 1.0, 0.0, 1.0, 0.0, 1.0, 0.0, 1.0, 0.0, 0.0, 0.0, 0.0, 0.0, 0.0, 0.0, 0.0, 0.0, 0.0, 0.0, 0.0, 0.0, 0.0, 0.0, 0.0, 0.0, 1.0, 0.0, 1.0, 0.0, 1.0, 0.0, 1.0, 0.0, 0.0, 0.0, 0.0, 0.0, 0.0, 0.0, 0.0, 0.0, 0.0, 1.0, 0.0, 1.0, 0.0, 0.0, 0.0, 1.0, 1.0, 0.0, 1.0, 0.0, 1.0, 1.0, 1.0, 0.0, 1.0, 0.0, 1.0, 0.0, 1.0, 0.0, 1.0, 0.0, 1.0, 0.0, 1.0, 0.0, 1.0, 0.0, 1.0, 0.0, 0.0, 0.0, 0.0, 0.0, 1.0, 0.0, 1.0, 0.0, 0.0, 0.0, 0.0, 0.0, 1.0, 0.0, 1.0, 0.0, 1.0, 0.0, 0.0, 0.0, 1.0, 0.0, 1.0, 0.0, 1.0, 0.0, 1.0, 0.0, 1.0, 0.0, 1.0, 0.0, 1.0, 0.0, 1.0, 0.0, 1.0, 0.0, 1.0, 0.0, 1.0, 0.0, 1.0, 0.0, 1.0, 0.0, 1.0, 0.0, 1.0, 0.0, 1.0, 0.0, 1.0, 0.0, 1.0, 0.0, 1.0, 0.0, 1.0, 0.0, 1.0, 0.0, 1.0, 0.0, 1.0, 0.0, 1.0, 0.0, 1.0, 0.0, 1.0, 0.0, 1.0, 0.0, 1.0, 0.0, 1.0, 0.0, 1.0, 0.0, 1.0, 0.0, 1.0, 0.0, 1.0, 0.0, 1.0, 0.0, 1.0, 0.0, 1.0, 0.0, 1.0, 0.0, 1.0, 0.0, 1.0, 0.0, 1.0, 0.0, 1.0, 0.0, 1.0])
me_plane.materials.append(mat_material)
me_plane.update()
me_plane_001 = bpy.data.meshes.new('Plane.001')
me_plane_001.from_pydata([(-1.0, -8.051, 4.23), (1.0, -8.051, 4.23), (-1.0, -6.051, 4.23), (1.0, -6.051, 4.23), (23.0, -8.051, 4.23), (23.0, -6.051, 4.23), (24.97, -8.051, 4.23), (24.97, -6.051, 4.23), (-1.0, -51.26, 4.23), (1.0, -51.26, 4.23), (-1.0, -53.23, 4.23), (1.0, -53.23, 4.23), (23.0, -51.2, 4.23), (24.97, -51.2, 4.23), (23.0, -53.18, 4.23), (24.97, -53.18, 4.23), (-1.0, -6.051, 16.92), (-1.0, -8.051, 16.92), (1.0, -8.051, 16.92), (1.0, -6.051, 16.92), (23.0, -8.051, 16.92), (23.0, -6.051, 16.92), (24.97, -8.051, 16.92), (24.97, -6.051, 16.92), (-1.0, -51.26, 16.92), (1.0, -51.26, 16.92), (-1.0, -53.23, 16.92), (1.0, -53.23, 16.92), (23.0, -51.2, 16.92), (24.97, -51.2, 16.92), (23.0, -53.18, 16.92), (24.97, -53.18, 16.92), (8.97, -55.9, 9.871), (9.362, -55.9, 9.871), (8.97, -54.1, 9.871), (9.362, -54.1, 9.871), (7.951, -54.1, 9.871), (7.951, -55.9, 9.871), (15.0, -55.9, 9.871), (15.0, -54.1, 9.871), (16.41, -55.9, 9.871), (16.41, -54.1, 9.871), (8.97, -55.9, 9.871), (8.97, -54.1, 9.871), (9.362, -55.9, 9.871), (9.362, -54.1, 9.871), (7.951, -52.69, 9.871), (9.362, -52.69, 9.871), (15.0, -52.69, 9.871), (16.41, -52.69, 9.871), (7.951, -55.9, 11.28), (7.951, -54.1, 11.28), (9.362, -52.69, 11.28), (7.951, -52.69, 11.28), (9.362, -55.9, 11.28), (9.362, -54.1, 11.28), (9.362, -54.1, 11.28), (16.41, -52.69, 11.28), (15.0, -52.69, 11.28), (15.0, -55.9, 11.28), (15.0, -54.1, 11.28), (16.41, -55.9, 11.28), (16.41, -54.1, 11.28), (9.362, -55.9, 11.28), (8.97, -55.9, 11.28), (8.97, -55.9, 11.28), (8.97, -54.1, 11.28), (8.97, -54.1, 11.28)], [(42, 32), (64, 65)], [(0, 2, 3, 1), (3, 5, 4, 1), (5, 7, 6, 4), (1, 9, 8, 0), (9, 11, 10, 8), (6, 13, 12, 4), (13, 15, 14, 12), (14, 11, 9, 12), (17, 18, 19, 16), (19, 18, 20, 21), (21, 20, 22, 23), (18, 17, 24, 25), (25, 24, 26, 27), (22, 20, 28, 29), (29, 28, 30, 31), (30, 28, 25, 27), (13, 6, 22, 29), (3, 2, 16, 19), (4, 12, 28, 20), (9, 1, 18, 25), (14, 15, 31, 30), (0, 8, 24, 17), (5, 3, 19, 21), (15, 13, 29, 31), (10, 11, 27, 26), (1, 4, 20, 18), (6, 7, 23, 22), (11, 14, 30, 27), (2, 0, 17, 16), (8, 10, 26, 24), (7, 5, 21, 23), (12, 9, 25, 28), (4, 12, 9, 1), (36, 46, 47, 45), (39, 48, 49, 41), (35, 39, 38, 33), (39, 41, 40, 38), (44, 37, 36, 45), (33, 44, 45, 35), (51, 56, 52, 53), (60, 62, 57, 58), (55, 54, 59, 60), (60, 59, 61, 62), (63, 56, 51, 50), (54, 55, 56, 63), (37, 44, 63, 50), (46, 36, 51, 53), (36, 37, 50, 51), (34, 43, 67, 66), (39, 35, 55, 60), (47, 46, 53, 52), (33, 38, 59, 54), (44, 33, 54, 63), (40, 41, 62, 61), (35, 45, 56, 55), (49, 48, 58, 57), (48, 39, 60, 58), (38, 40, 61, 59), (45, 47, 52, 56), (41, 49, 57, 62)])
_uv = me_plane_001.uv_layers.new(name='UVMap')
_uv.uv.foreach_set('vector', [0.0, 0.0, 0.0, 1.0, 1.0, 1.0, 1.0, 0.0, 1.0, 1.0, 1.0, 1.0, 1.0, 0.0, 1.0, 0.0, 1.0, 1.0, 1.0, 1.0, 1.0, 0.0, 1.0, 0.0, 1.0, 0.0, 1.0, 0.0, 0.0, 0.0, 0.0, 0.0, 1.0, 0.0, 1.0, 0.0, 0.0, 0.0, 0.0, 0.0, 1.0, 0.0, 1.0, 0.0, 1.0, 0.0, 1.0, 0.0, 1.0, 0.0, 1.0, 0.0, 1.0, 0.0, 1.0, 0.0, 1.0, 0.0, 1.0, 0.0, 1.0, 0.0, 1.0, 0.0, 0.0, 0.0, 1.0, 0.0, 1.0, 1.0, 0.0, 1.0, 1.0, 1.0, 1.0, 0.0, 1.0, 0.0, 1.0, 1.0, 1.0, 1.0, 1.0, 0.0, 1.0, 0.0, 1.0, 1.0, 1.0, 0.0, 0.0, 0.0, 0.0, 0.0, 1.0, 0.0, 1.0, 0.0, 0.0, 0.0, 0.0, 0.0, 1.0, 0.0, 1.0, 0.0, 1.0, 0.0, 1.0, 0.0, 1.0, 0.0, 1.0, 0.0, 1.0, 0.0, 1.0, 0.0, 1.0, 0.0, 1.0, 0.0, 1.0, 0.0, 1.0, 0.0, 1.0, 0.0, 1.0, 0.0, 1.0, 0.0, 1.0, 0.0, 1.0, 0.0, 1.0, 1.0, 0.0, 1.0, 0.0, 1.0, 1.0, 1.0, 1.0, 0.0, 1.0, 0.0, 1.0, 0.0, 1.0, 0.0, 1.0, 0.0, 1.0, 0.0, 1.0, 0.0, 1.0, 0.0, 1.0, 0.0, 1.0, 0.0, 1.0, 0.0, 1.0, 0.0, 0.0, 0.0, 0.0, 0.0, 0.0, 0.0, 0.0, 0.0, 1.0, 1.0, 1.0, 1.0, 1.0, 1.0, 1.0, 1.0, 1.0, 0.0, 1.0, 0.0, 1.0, 0.0, 1.0, 0.0, 0.0, 0.0, 1.0, 0.0, 1.0, 0.0, 0.0, 0.0, 1.0, 0.0, 1.0, 0.0, 1.0, 0.0, 1.0, 0.0, 1.0, 0.0, 1.0, 1.0, 1.0, 1.0, 1.0, 0.0, 1.0, 0.0, 1.0, 0.0, 1.0, 0.0, 1.0, 0.0, 0.0, 1.0, 0.0, 0.0, 0.0, 0.0, 0.0, 1.0, 0.0, 0.0, 0.0, 0.0, 0.0, 0.0, 0.0, 0.0, 1.0, 1.0, 1.0, 1.0, 1.0, 1.0, 1.0, 1.0, 1.0, 0.0, 1.0, 0.0, 1.0, 0.0, 1.0, 0.0, 1.0, 0.0, 1.0, 0.0, 1.0, 0.0, 1.0, 0.0, 1.0, 1.0, 1.0, 1.0, 1.0, 1.0, 1.0, 1.0, 1.0, 1.0, 1.0, 1.0, 1.0, 1.0, 1.0, 1.0, 1.0, 1.0, 1.0, 1.0, 1.0, 0.0, 1.0, 0.0, 1.0, 1.0, 1.0, 1.0, 1.0, 0.0, 1.0, 0.0, 1.0, 0.0, 1.0, 0.0, 1.0, 1.0, 1.0, 1.0, 1.0, 0.0, 1.0, 0.0, 1.0, 1.0, 1.0, 1.0, 1.0, 1.0, 1.0, 1.0, 1.0, 1.0, 1.0, 1.0, 1.0, 1.0, 1.0, 1.0, 1.0, 1.0, 1.0, 1.0, 1.0, 1.0, 1.0, 0.0, 1.0, 0.0, 1.0, 1.0, 1.0, 1.0, 1.0, 0.0, 1.0, 0.0, 1.0, 1.0, 1.0, 0.0, 1.0, 1.0, 1.0, 1.0, 1.0, 0.0, 1.0, 0.0, 1.0, 1.0, 1.0, 1.0, 1.0, 0.0, 1.0, 0.0, 1.0, 0.0, 1.0, 0.0, 1.0, 0.0, 1.0, 1.0, 1.0, 1.0, 1.0, 1.0, 1.0, 1.0, 1.0, 1.0, 1.0, 0.0, 1.0, 0.0, 1.0, 1.0, 0.0, 0.0, 0.0, 0.0, 0.0, 0.0, 0.0, 0.0, 1.0, 1.0, 1.0, 1.0, 1.0, 1.0, 1.0, 1.0, 1.0, 1.0, 1.0, 1.0, 1.0, 1.0, 1.0, 1.0, 1.0, 0.0, 1.0, 0.0, 1.0, 0.0, 1.0, 0.0, 1.0, 0.0, 1.0, 0.0, 1.0, 0.0, 1.0, 0.0, 1.0, 0.0, 1.0, 1.0, 1.0, 1.0, 1.0, 0.0, 1.0, 1.0, 1.0, 1.0, 1.0, 1.0, 1.0, 1.0, 1.0, 1.0, 1.0, 1.0, 1.0, 1.0, 1.0, 1.0, 1.0, 1.0, 1.0, 1.0, 1.0, 1.0, 1.0, 1.0, 1.0, 0.0, 1.0, 0.0, 1.0, 0.0, 1.0, 0.0, 1.0, 1.0, 1.0, 1.0, 1.0, 1.0, 1.0, 1.0, 1.0, 1.0, 1.0, 1.0, 1.0, 1.0, 1.0, 1.0])
me_plane_001.materials.append(mat_material_001)
me_plane_001.update()
me_plane_003 = bpy.data.meshes.new('Plane.003')
me_plane_003.from_pydata([(-1.0, -43.3, 4.23), (1.0, -43.3, 4.23), (-1.0, -41.3, 4.23), (1.0, -41.3, 4.23), (23.0, -43.3, 4.23), (23.0, -41.3, 4.23), (24.97, -43.3, 4.23), (24.97, -41.3, 4.23), (-1.0, -86.51, 4.23), (1.0, -86.51, 4.23), (-1.0, -88.49, 4.23), (1.0, -88.49, 4.23), (23.0, -86.46, 4.23), (24.97, -86.46, 4.23), (23.0, -88.43, 4.23), (24.97, -88.43, 4.23), (-1.0, -41.3, 16.92), (-1.0, -43.3, 16.92), (1.0, -43.3, 16.92), (1.0, -41.3, 16.92), (23.0, -43.3, 16.92), (23.0, -41.3, 16.92), (24.97, -43.3, 16.92), (24.97, -41.3, 16.92), (-1.0, -86.51, 16.92), (1.0, -86.51, 16.92), (-1.0, -88.49, 16.92), (1.0, -88.49, 16.92), (23.0, -86.46, 16.92), (24.97, -86.46, 16.92), (23.0, -88.43, 16.92), (24.97, -88.43, 16.92), (8.97, -91.15, 9.871), (9.362, -91.15, 9.871), (8.97, -89.35, 9.871), (9.362, -89.35, 9.871), (7.951, -89.35, 9.871), (7.951, -91.15, 9.871), (15.0, -91.15, 9.871), (15.0, -89.35, 9.871), (16.41, -91.15, 9.871), (16.41, -89.35, 9.871), (8.97, -91.15, 9.871), (8.97, -89.35, 9.871), (9.362, -91.15, 9.871), (9.362, -89.35, 9.871), (7.951, -87.94, 9.871), (9.362, -87.94, 9.871), (15.0, -87.94, 9.871), (16.41, -87.94, 9.871), (7.951, -91.15, 11.28), (7.951, -89.35, 11.28), (9.362, -87.94, 11.28), (7.951, -87.94, 11.28), (9.362, -91.15, 11.28), (9.362, -89.35, 11.28), (9.362, -89.35, 11.28), (16.41, -87.94, 11.28), (15.0, -87.94, 11.28), (15.0, -91.15, 11.28), (15.0, -89.35, 11.28), (16.41, -91.15, 11.28), (16.41, -89.35, 11.28), (9.362, -91.15, 11.28), (8.97, -91.15, 11.28), (8.97, -91.15, 11.28), (8.97, -89.35, 11.28), (8.97, -89.35, 11.28)], [(42, 32), (64, 65)], [(0, 2, 3, 1), (3, 5, 4, 1), (5, 7, 6, 4), (1, 9, 8, 0), (9, 11, 10, 8), (6, 13, 12, 4), (13, 15, 14, 12), (14, 11, 9, 12), (17, 18, 19, 16), (19, 18, 20, 21), (21, 20, 22, 23), (18, 17, 24, 25), (25, 24, 26, 27), (22, 20, 28, 29), (29, 28, 30, 31), (30, 28, 25, 27), (13, 6, 22, 29), (3, 2, 16, 19), (4, 12, 28, 20), (9, 1, 18, 25), (14, 15, 31, 30), (0, 8, 24, 17), (5, 3, 19, 21), (15, 13, 29, 31), (10, 11, 27, 26), (1, 4, 20, 18), (6, 7, 23, 22), (11, 14, 30, 27), (2, 0, 17, 16), (8, 10, 26, 24), (7, 5, 21, 23), (12, 9, 25, 28), (4, 12, 9, 1), (36, 46, 47, 45), (39, 48, 49, 41), (35, 39, 38, 33), (39, 41, 40, 38), (44, 37, 36, 45), (33, 44, 45, 35), (51, 56, 52, 53), (60, 62, 57, 58), (55, 54, 59, 60), (60, 59, 61, 62), (63, 56, 51, 50), (54, 55, 56, 63), (37, 44, 63, 50), (46, 36, 51, 53), (36, 37, 50, 51), (34, 43, 67, 66), (39, 35, 55, 60), (47, 46, 53, 52), (33, 38, 59, 54), (44, 33, 54, 63), (40, 41, 62, 61), (35, 45, 56, 55), (49, 48, 58, 57), (48, 39, 60, 58), (38, 40, 61, 59), (45, 47, 52, 56), (41, 49, 57, 62)])
_uv = me_plane_003.uv_layers.new(name='UVMap')
_uv.uv.foreach_set('vector', [0.0, 0.0, 0.0, 1.0, 1.0, 1.0, 1.0, 0.0, 1.0, 1.0, 1.0, 1.0, 1.0, 0.0, 1.0, 0.0, 1.0, 1.0, 1.0, 1.0, 1.0, 0.0, 1.0, 0.0, 1.0, 0.0, 1.0, 0.0, 0.0, 0.0, 0.0, 0.0, 1.0, 0.0, 1.0, 0.0, 0.0, 0.0, 0.0, 0.0, 1.0, 0.0, 1.0, 0.0, 1.0, 0.0, 1.0, 0.0, 1.0, 0.0, 1.0, 0.0, 1.0, 0.0, 1.0, 0.0, 1.0, 0.0, 1.0, 0.0, 1.0, 0.0, 1.0, 0.0, 0.0, 0.0, 1.0, 0.0, 1.0, 1.0, 0.0, 1.0, 1.0, 1.0, 1.0, 0.0, 1.0, 0.0, 1.0, 1.0, 1.0, 1.0, 1.0, 0.0, 1.0, 0.0, 1.0, 1.0, 1.0, 0.0, 0.0, 0.0, 0.0, 0.0, 1.0, 0.0, 1.0, 0.0, 0.0, 0.0, 0.0, 0.0, 1.0, 0.0, 1.0, 0.0, 1.0, 0.0, 1.0, 0.0, 1.0, 0.0, 1.0, 0.0, 1.0, 0.0, 1.0, 0.0, 1.0, 0.0, 1.0, 0.0, 1.0, 0.0, 1.0, 0.0, 1.0, 0.0, 1.0, 0.0, 1.0, 0.0, 1.0, 0.0, 1.0, 0.0, 1.0, 1.0, 0.0, 1.0, 0.0, 1.0, 1.0, 1.0, 1.0, 0.0, 1.0, 0.0, 1.0, 0.0, 1.0, 0.0, 1.0, 0.0, 1.0, 0.0, 1.0, 0.0, 1.0, 0.0, 1.0, 0.0, 1.0, 0.0, 1.0, 0.0, 1.0, 0.0, 0.0, 0.0, 0.0, 0.0, 0.0, 0.0, 0.0, 0.0, 1.0, 1.0, 1.0, 1.0, 1.0, 1.0, 1.0, 1.0, 1.0, 0.0, 1.0, 0.0, 1.0, 0.0, 1.0, 0.0, 0.0, 0.0, 1.0, 0.0, 1.0, 0.0, 0.0, 0.0, 1.0, 0.0, 1.0, 0.0, 1.0, 0.0, 1.0, 0.0, 1.0, 0.0, 1.0, 1.0, 1.0, 1.0, 1.0, 0.0, 1.0, 0.0, 1.0, 0.0, 1.0, 0.0, 1.0, 0.0, 0.0, 1.0, 0.0, 0.0, 0.0, 0.0, 0.0, 1.0, 0.0, 0.0, 0.0, 0.0, 0.0, 0.0, 0.0, 0.0, 1.0, 1.0, 1.0, 1.0, 1.0, 1.0, 1.0, 1.0, 1.0, 0.0, 1.0, 0.0, 1.0, 0.0, 1.0, 0.0, 1.0, 0.0, 1.0, 0.0, 1.0, 0.0, 1.0, 0.0, 1.0, 1.0, 1.0, 1.0, 1.0, 1.0, 1.0, 1.0, 1.0, 1.0, 1.0, 1.0, 1.0, 1.0, 1.0, 1.0, 1.0, 1.0, 1.0, 1.0, 1.0, 0.0, 1.0, 0.0, 1.0, 1.0, 1.0, 1.0, 1.0, 0.0, 1.0, 0.0, 1.0, 0.0, 1.0, 0.0, 1.0, 1.0, 1.0, 1.0, 1.0, 0.0, 1.0, 0.0, 1.0, 1.0, 1.0, 1.0, 1.0, 1.0, 1.0, 1.0, 1.0, 1.0, 1.0, 1.0, 1.0, 1.0, 1.0, 1.0, 1.0, 1.0, 1.0, 1.0, 1.0, 1.0, 1.0, 0.0, 1.0, 0.0, 1.0, 1.0, 1.0, 1.0, 1.0, 0.0, 1.0, 0.0, 1.0, 1.0, 1.0, 0.0, 1.0, 1.0, 1.0, 1.0, 1.0, 0.0, 1.0, 0.0, 1.0, 1.0, 1.0, 1.0, 1.0, 0.0, 1.0, 0.0, 1.0, 0.0, 1.0, 0.0, 1.0, 0.0, 1.0, 1.0, 1.0, 1.0, 1.0, 1.0, 1.0, 1.0, 1.0, 1.0, 1.0, 0.0, 1.0, 0.0, 1.0, 1.0, 0.0, 0.0, 0.0, 0.0, 0.0, 0.0, 0.0, 0.0, 1.0, 1.0, 1.0, 1.0, 1.0, 1.0, 1.0, 1.0, 1.0, 1.0, 1.0, 1.0, 1.0, 1.0, 1.0, 1.0, 1.0, 0.0, 1.0, 0.0, 1.0, 0.0, 1.0, 0.0, 1.0, 0.0, 1.0, 0.0, 1.0, 0.0, 1.0, 0.0, 1.0, 0.0, 1.0, 1.0, 1.0, 1.0, 1.0, 0.0, 1.0, 1.0, 1.0, 1.0, 1.0, 1.0, 1.0, 1.0, 1.0, 1.0, 1.0, 1.0, 1.0, 1.0, 1.0, 1.0, 1.0, 1.0, 1.0, 1.0, 1.0, 1.0, 1.0, 1.0, 1.0, 0.0, 1.0, 0.0, 1.0, 0.0, 1.0, 0.0, 1.0, 1.0, 1.0, 1.0, 1.0, 1.0, 1.0, 1.0, 1.0, 1.0, 1.0, 1.0, 1.0, 1.0, 1.0, 1.0])
me_plane_003.materials.append(mat_material)
me_plane_003.update()
me_plane_004 = bpy.data.meshes.new('Plane.004')
me_plane_004.from_pydata([(-1.0, -8.051, 4.23), (1.0, -8.051, 4.23), (-1.0, -6.051, 4.23), (1.0, -6.051, 4.23), (23.0, -8.051, 4.23), (23.0, -6.051, 4.23), (24.97, -8.051, 4.23), (24.97, -6.051, 4.23), (-1.0, -51.26, 4.23), (1.0, -51.26, 4.23), (-1.0, -53.23, 4.23), (1.0, -53.23, 4.23), (23.0, -51.2, 4.23), (24.97, -51.2, 4.23), (23.0, -53.18, 4.23), (24.97, -53.18, 4.23), (-1.0, -6.051, 16.92), (-1.0, -8.051, 16.92), (1.0, -8.051, 16.92), (1.0, -6.051, 16.92), (23.0, -8.051, 16.92), (23.0, -6.051, 16.92), (24.97, -8.051, 16.92), (24.97, -6.051, 16.92), (-1.0, -51.26, 16.92), (1.0, -51.26, 16.92), (-1.0, -53.23, 16.92), (1.0, -53.23, 16.92), (23.0, -51.2, 16.92), (24.97, -51.2, 16.92), (23.0, -53.18, 16.92), (24.97, -53.18, 16.92), (8.97, -55.9, 11.28), (9.362, -55.9, 11.28), (8.97, -54.1, 11.28), (9.362, -54.1, 11.28), (7.951, -54.1, 11.28), (7.951, -55.9, 11.28), (15.0, -55.9, 11.28), (15.0, -54.1, 11.28), (16.41, -55.9, 11.28), (16.41, -54.1, 11.28), (8.97, -55.9, 11.28), (8.97, -54.1, 11.28), (9.362, -55.9, 11.28), (9.362, -54.1, 11.28), (7.951, -52.69, 11.28), (9.362, -52.69, 11.28), (15.0, -52.69, 11.28), (16.41, -52.69, 11.28), (7.951, -55.9, 12.69), (7.951, -54.1, 12.69), (9.362, -52.69, 12.69), (7.951, -52.69, 12.69), (9.362, -55.9, 12.69), (9.362, -54.1, 12.69), (9.362, -54.1, 12.69), (16.41, -52.69, 12.69), (15.0, -52.69, 12.69), (15.0, -55.9, 12.69), (15.0, -54.1, 12.69), (16.41, -55.9, 12.69), (16.41, -54.1, 12.69), (9.362, -55.9, 12.69), (8.97, -55.9, 12.69), (8.97, -55.9, 12.69), (8.97, -54.1, 12.69), (8.97, -54.1, 12.69)], [(42, 32), (64, 65)], [(0, 2, 3, 1), (3, 5, 4, 1), (5, 7, 6, 4), (1, 9, 8, 0), (9, 11, 10, 8), (6, 13, 12, 4), (13, 15, 14, 12), (14, 11, 9, 12), (17, 18, 19, 16), (19, 18, 20, 21), (21, 20, 22, 23), (18, 17, 24, 25), (25, 24, 26, 27), (22, 20, 28, 29), (29, 28, 30, 31), (30, 28, 25, 27), (13, 6, 22, 29), (3, 2, 16, 19), (4, 12, 28, 20), (9, 1, 18, 25), (14, 15, 31, 30), (0, 8, 24, 17), (5, 3, 19, 21), (15, 13, 29, 31), (10, 11, 27, 26), (1, 4, 20, 18), (6, 7, 23, 22), (11, 14, 30, 27), (2, 0, 17, 16), (8, 10, 26, 24), (7, 5, 21, 23), (12, 9, 25, 28), (4, 12, 9, 1), (36, 46, 47, 45), (39, 48, 49, 41), (35, 39, 38, 33), (39, 41, 40, 38), (44, 37, 36, 45), (33, 44, 45, 35), (51, 56, 52, 53), (60, 62, 57, 58), (55, 54, 59, 60), (60, 59, 61, 62), (63, 56, 51, 50), (54, 55, 56, 63), (37, 44, 63, 50), (46, 36, 51, 53), (36, 37, 50, 51), (34, 43, 67, 66), (39, 35, 55, 60), (47, 46, 53, 52), (33, 38, 59, 54), (44, 33, 54, 63), (40, 41, 62, 61), (35, 45, 56, 55), (49, 48, 58, 57), (48, 39, 60, 58), (38, 40, 61, 59), (45, 47, 52, 56), (41, 49, 57, 62)])
_uv = me_plane_004.uv_layers.new(name='UVMap')
_uv.uv.foreach_set('vector', [0.0, 0.0, 0.0, 1.0, 1.0, 1.0, 1.0, 0.0, 1.0, 1.0, 1.0, 1.0, 1.0, 0.0, 1.0, 0.0, 1.0, 1.0, 1.0, 1.0, 1.0, 0.0, 1.0, 0.0, 1.0, 0.0, 1.0, 0.0, 0.0, 0.0, 0.0, 0.0, 1.0, 0.0, 1.0, 0.0, 0.0, 0.0, 0.0, 0.0, 1.0, 0.0, 1.0, 0.0, 1.0, 0.0, 1.0, 0.0, 1.0, 0.0, 1.0, 0.0, 1.0, 0.0, 1.0, 0.0, 1.0, 0.0, 1.0, 0.0, 1.0, 0.0, 1.0, 0.0, 0.0, 0.0, 1.0, 0.0, 1.0, 1.0, 0.0, 1.0, 1.0, 1.0, 1.0, 0.0, 1.0, 0.0, 1.0, 1.0, 1.0, 1.0, 1.0, 0.0, 1.0, 0.0, 1.0, 1.0, 1.0, 0.0, 0.0, 0.0, 0.0, 0.0, 1.0, 0.0, 1.0, 0.0, 0.0, 0.0, 0.0, 0.0, 1.0, 0.0, 1.0, 0.0, 1.0, 0.0, 1.0, 0.0, 1.0, 0.0, 1.0, 0.0, 1.0, 0.0, 1.0, 0.0, 1.0, 0.0, 1.0, 0.0, 1.0, 0.0, 1.0, 0.0, 1.0, 0.0, 1.0, 0.0, 1.0, 0.0, 1.0, 0.0, 1.0, 0.0, 1.0, 1.0, 0.0, 1.0, 0.0, 1.0, 1.0, 1.0, 1.0, 0.0, 1.0, 0.0, 1.0, 0.0, 1.0, 0.0, 1.0, 0.0, 1.0, 0.0, 1.0, 0.0, 1.0, 0.0, 1.0, 0.0, 1.0, 0.0, 1.0, 0.0, 1.0, 0.0, 0.0, 0.0, 0.0, 0.0, 0.0, 0.0, 0.0, 0.0, 1.0, 1.0, 1.0, 1.0, 1.0, 1.0, 1.0, 1.0, 1.0, 0.0, 1.0, 0.0, 1.0, 0.0, 1.0, 0.0, 0.0, 0.0, 1.0, 0.0, 1.0, 0.0, 0.0, 0.0, 1.0, 0.0, 1.0, 0.0, 1.0, 0.0, 1.0, 0.0, 1.0, 0.0, 1.0, 1.0, 1.0, 1.0, 1.0, 0.0, 1.0, 0.0, 1.0, 0.0, 1.0, 0.0, 1.0, 0.0, 0.0, 1.0, 0.0, 0.0, 0.0, 0.0, 0.0, 1.0, 0.0, 0.0, 0.0, 0.0, 0.0, 0.0, 0.0, 0.0, 1.0, 1.0, 1.0, 1.0, 1.0, 1.0, 1.0, 1.0, 1.0, 0.0, 1.0, 0.0, 1.0, 0.0, 1.0, 0.0, 1.0, 0.0, 1.0, 0.0, 1.0, 0.0, 1.0, 0.0, 1.0, 1.0, 1.0, 1.0, 1.0, 1.0, 1.0, 1.0, 1.0, 1.0, 1.0, 1.0, 1.0, 1.0, 1.0, 1.0, 1.0, 1.0, 1.0, 1.0, 1.0, 0.0, 1.0, 0.0, 1.0, 1.0, 1.0, 1.0, 1.0, 0.0, 1.0, 0.0, 1.0, 0.0, 1.0, 0.0, 1.0, 1.0, 1.0, 1.0, 1.0, 0.0, 1.0, 0.0, 1.0, 1.0, 1.0, 1.0, 1.0, 1.0, 1.0, 1.0, 1.0, 1.0, 1.0, 1.0, 1.0, 1.0, 1.0, 1.0, 1.0, 1.0, 1.0, 1.0, 1.0, 1.0, 1.0, 0.0, 1.0, 0.0, 1.0, 1.0, 1.0, 1.0, 1.0, 0.0, 1.0, 0.0, 1.0, 1.0, 1.0, 0.0, 1.0, 1.0, 1.0, 1.0, 1.0, 0.0, 1.0, 0.0, 1.0, 1.0, 1.0, 1.0, 1.0, 0.0, 1.0, 0.0, 1.0, 0.0, 1.0, 0.0, 1.0, 0.0, 1.0, 1.0, 1.0, 1.0, 1.0, 1.0, 1.0, 1.0, 1.0, 1.0, 1.0, 0.0, 1.0, 0.0, 1.0, 1.0, 0.0, 0.0, 0.0, 0.0, 0.0, 0.0, 0.0, 0.0, 1.0, 1.0, 1.0, 1.0, 1.0, 1.0, 1.0, 1.0, 1.0, 1.0, 1.0, 1.0, 1.0, 1.0, 1.0, 1.0, 1.0, 0.0, 1.0, 0.0, 1.0, 0.0, 1.0, 0.0, 1.0, 0.0, 1.0, 0.0, 1.0, 0.0, 1.0, 0.0, 1.0, 0.0, 1.0, 1.0, 1.0, 1.0, 1.0, 0.0, 1.0, 1.0, 1.0, 1.0, 1.0, 1.0, 1.0, 1.0, 1.0, 1.0, 1.0, 1.0, 1.0, 1.0, 1.0, 1.0, 1.0, 1.0, 1.0, 1.0, 1.0, 1.0, 1.0, 1.0, 1.0, 0.0, 1.0, 0.0, 1.0, 0.0, 1.0, 0.0, 1.0, 1.0, 1.0, 1.0, 1.0, 1.0, 1.0, 1.0, 1.0, 1.0, 1.0, 1.0, 1.0, 1.0, 1.0, 1.0])
me_plane_004.materials.append(mat_material)
me_plane_004.update()

# ---- objects
ob_x = bpy.data.objects.new('Стол', me_plane)
ob_1 = bpy.data.objects.new('1 ящик стола', me_plane_001)
ob_2 = bpy.data.objects.new('2 ящик стола', me_plane_003)
ob_3 = bpy.data.objects.new('3 ящик стола', me_plane_004)

# ---- transforms, parenting, visibility, modifiers, constraints
ob_x.location = (-5.0, 3.9, 0.0)
ob_x.scale = (-0.1371, -0.1371, -0.1371)
ob_1.location = (1.6, 3.6, 0.0)
ob_1.scale = (0.07091, 0.07091, 0.07091)
ob_2.location = (1.6, 6.1, 1.2)
ob_2.scale = (0.07091, 0.07091, 0.07091)
ob_3.location = (1.6, 3.6, 2.4)
ob_3.scale = (0.07091, 0.07091, 0.07091)

# ---- collection membership
col_collection.objects.link(ob_x)
col_collection.objects.link(ob_1)
col_collection.objects.link(ob_2)
col_collection.objects.link(ob_3)

# ---- scene / render settings (as saved in the file)
scene.frame_start = 1; scene.frame_end = 250; scene.frame_set(1)
scene.render.engine = 'BLENDER_EEVEE_NEXT'
bpy.context.view_layer.update()

# ---- added for rendering (the .blend has no active camera and no usable light): camera, sun
cam_auto = bpy.data.cameras.new('AutoCamera')
cam_auto.lens = 50.0
cam_auto.sensor_width = 36.0
cam_auto.clip_end = 1000.0
ob_auto_camera = bpy.data.objects.new('AutoCamera', cam_auto)
scene.collection.objects.link(ob_auto_camera)
ob_auto_camera.location = (9.18392, -10.0241, 9.90714)
ob_auto_camera.rotation_euler = (1.09748, -7.21219e-08, 0.694738)
scene.camera = ob_auto_camera
light_auto_sun = bpy.data.lights.new('AutoSun', 'SUN')
light_auto_sun.energy = 3.0
light_auto_sun.angle = 0.0523599
ob_auto_sun = bpy.data.objects.new('AutoSun', light_auto_sun)
scene.collection.objects.link(ob_auto_sun)
ob_auto_sun.rotation_euler = (0.872665, 0.174533, 0.523599)
bpy.context.view_layer.update()
